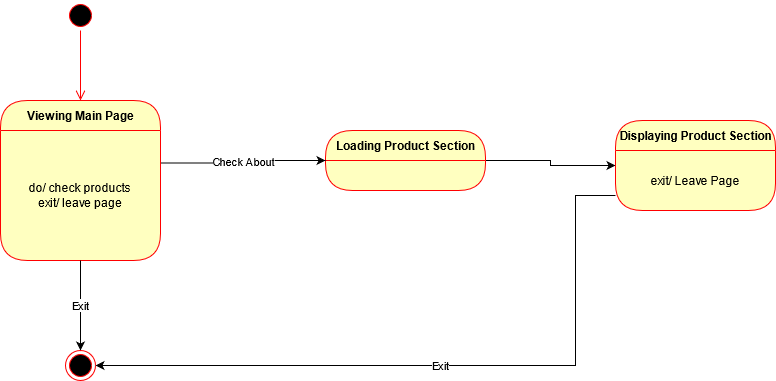

The diagram above was exported from draw.io. Its source (the exported page's mxGraphModel, read from the mxfile embedded in the PNG):
<mxGraphModel dx="1374" dy="533" grid="1" gridSize="10" guides="1" tooltips="1" connect="1" arrows="1" fold="1" page="1" pageScale="1" pageWidth="850" pageHeight="1100" math="0" shadow="0">
  <root>
    <mxCell id="0" />
    <mxCell id="1" parent="0" />
    <mxCell id="idtsTjC-COIk_CKOP8Jb-1" value="" style="ellipse;html=1;shape=startState;fillColor=#000000;strokeColor=#ff0000;" parent="1" vertex="1">
      <mxGeometry x="140" y="10" width="30" height="30" as="geometry" />
    </mxCell>
    <mxCell id="idtsTjC-COIk_CKOP8Jb-2" value="" style="edgeStyle=orthogonalEdgeStyle;html=1;verticalAlign=bottom;endArrow=open;endSize=8;strokeColor=#ff0000;entryX=0.5;entryY=0;entryDx=0;entryDy=0;exitX=0.5;exitY=1;exitDx=0;exitDy=0;" parent="1" source="idtsTjC-COIk_CKOP8Jb-1" target="idtsTjC-COIk_CKOP8Jb-3" edge="1">
      <mxGeometry relative="1" as="geometry">
        <mxPoint x="155" y="100" as="targetPoint" />
      </mxGeometry>
    </mxCell>
    <mxCell id="idtsTjC-COIk_CKOP8Jb-3" value="Viewing Main Page" style="swimlane;html=1;fontStyle=1;align=center;verticalAlign=middle;childLayout=stackLayout;horizontal=1;startSize=30;horizontalStack=0;resizeParent=0;resizeLast=1;container=0;fontColor=#000000;collapsible=0;rounded=1;arcSize=30;strokeColor=#ff0000;fillColor=#ffffc0;swimlaneFillColor=#ffffc0;dropTarget=0;" parent="1" vertex="1">
      <mxGeometry x="75" y="110" width="160" height="160" as="geometry" />
    </mxCell>
    <mxCell id="idtsTjC-COIk_CKOP8Jb-4" value="&lt;div&gt;do/ check products &lt;br&gt;&lt;/div&gt;&lt;div&gt;exit/ leave page&lt;br&gt;&lt;/div&gt;" style="text;html=1;strokeColor=none;fillColor=none;align=center;verticalAlign=middle;spacingLeft=4;spacingRight=4;whiteSpace=wrap;overflow=hidden;rotatable=0;fontColor=#000000;" parent="idtsTjC-COIk_CKOP8Jb-3" vertex="1">
      <mxGeometry y="30" width="160" height="130" as="geometry" />
    </mxCell>
    <mxCell id="idtsTjC-COIk_CKOP8Jb-5" style="edgeStyle=orthogonalEdgeStyle;rounded=0;orthogonalLoop=1;jettySize=auto;html=1;exitX=1;exitY=0.5;exitDx=0;exitDy=0;entryX=0;entryY=0.5;entryDx=0;entryDy=0;" parent="1" source="idtsTjC-COIk_CKOP8Jb-6" target="idtsTjC-COIk_CKOP8Jb-8" edge="1">
      <mxGeometry relative="1" as="geometry" />
    </mxCell>
    <mxCell id="idtsTjC-COIk_CKOP8Jb-6" value="Loading Product Section" style="swimlane;html=1;fontStyle=1;align=center;verticalAlign=middle;childLayout=stackLayout;horizontal=1;startSize=30;horizontalStack=0;resizeParent=0;resizeLast=1;container=0;fontColor=#000000;collapsible=0;rounded=1;arcSize=30;strokeColor=#ff0000;fillColor=#ffffc0;swimlaneFillColor=#ffffc0;dropTarget=0;" parent="1" vertex="1">
      <mxGeometry x="400" y="140" width="160" height="60" as="geometry" />
    </mxCell>
    <mxCell id="idtsTjC-COIk_CKOP8Jb-7" value="Check About " style="edgeStyle=orthogonalEdgeStyle;rounded=0;orthogonalLoop=1;jettySize=auto;html=1;exitX=1;exitY=0.25;exitDx=0;exitDy=0;entryX=0;entryY=0.5;entryDx=0;entryDy=0;" parent="1" source="idtsTjC-COIk_CKOP8Jb-4" target="idtsTjC-COIk_CKOP8Jb-6" edge="1">
      <mxGeometry relative="1" as="geometry" />
    </mxCell>
    <mxCell id="idtsTjC-COIk_CKOP8Jb-8" value="Displaying Product Section" style="swimlane;html=1;fontStyle=1;align=center;verticalAlign=middle;childLayout=stackLayout;horizontal=1;startSize=30;horizontalStack=0;resizeParent=0;resizeLast=1;container=0;fontColor=#000000;collapsible=0;rounded=1;arcSize=30;strokeColor=#ff0000;fillColor=#ffffc0;swimlaneFillColor=#ffffc0;dropTarget=0;" parent="1" vertex="1">
      <mxGeometry x="690" y="130" width="160" height="90" as="geometry" />
    </mxCell>
    <mxCell id="idtsTjC-COIk_CKOP8Jb-9" value="exit/ Leave Page" style="text;html=1;strokeColor=none;fillColor=none;align=center;verticalAlign=middle;spacingLeft=4;spacingRight=4;whiteSpace=wrap;overflow=hidden;rotatable=0;fontColor=#000000;" parent="idtsTjC-COIk_CKOP8Jb-8" vertex="1">
      <mxGeometry y="30" width="160" height="60" as="geometry" />
    </mxCell>
    <mxCell id="idtsTjC-COIk_CKOP8Jb-10" value="Exit" style="edgeStyle=orthogonalEdgeStyle;rounded=0;orthogonalLoop=1;jettySize=auto;html=1;exitX=0;exitY=0.75;exitDx=0;exitDy=0;entryX=1;entryY=0.5;entryDx=0;entryDy=0;" parent="1" source="idtsTjC-COIk_CKOP8Jb-9" target="idtsTjC-COIk_CKOP8Jb-12" edge="1">
      <mxGeometry relative="1" as="geometry">
        <Array as="points">
          <mxPoint x="650" y="205" />
          <mxPoint x="650" y="375" />
        </Array>
        <mxPoint x="410" y="340" as="targetPoint" />
      </mxGeometry>
    </mxCell>
    <mxCell id="idtsTjC-COIk_CKOP8Jb-11" value="Exit" style="edgeStyle=orthogonalEdgeStyle;rounded=0;orthogonalLoop=1;jettySize=auto;html=1;exitX=0.5;exitY=1;exitDx=0;exitDy=0;" parent="1" source="idtsTjC-COIk_CKOP8Jb-4" target="idtsTjC-COIk_CKOP8Jb-12" edge="1">
      <mxGeometry relative="1" as="geometry">
        <mxPoint x="20.000000000000227" y="369.9999999999999" as="targetPoint" />
        <mxPoint x="155" y="300" as="sourcePoint" />
      </mxGeometry>
    </mxCell>
    <mxCell id="idtsTjC-COIk_CKOP8Jb-12" value="" style="ellipse;html=1;shape=endState;fillColor=#000000;strokeColor=#ff0000;" parent="1" vertex="1">
      <mxGeometry x="140.00000000000023" y="359.9999999999999" width="30" height="30" as="geometry" />
    </mxCell>
  </root>
</mxGraphModel>